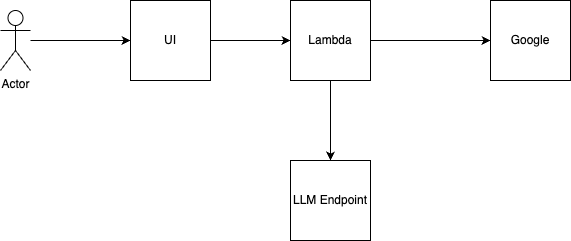

The diagram above was exported from draw.io. Its source (the exported page's mxGraphModel, read from the mxfile embedded in the PNG):
<mxGraphModel dx="1242" dy="733" grid="1" gridSize="10" guides="1" tooltips="1" connect="1" arrows="1" fold="1" page="1" pageScale="1" pageWidth="850" pageHeight="1100" math="0" shadow="0">
  <root>
    <mxCell id="0" />
    <mxCell id="1" parent="0" />
    <mxCell id="DBEv672uTvkrWzPcslRW-1" value="Actor" style="shape=umlActor;verticalLabelPosition=bottom;verticalAlign=top;html=1;outlineConnect=0;" vertex="1" parent="1">
      <mxGeometry x="110" y="300" width="30" height="60" as="geometry" />
    </mxCell>
    <mxCell id="DBEv672uTvkrWzPcslRW-4" value="UI" style="whiteSpace=wrap;html=1;aspect=fixed;" vertex="1" parent="1">
      <mxGeometry x="240" y="290" width="80" height="80" as="geometry" />
    </mxCell>
    <mxCell id="DBEv672uTvkrWzPcslRW-5" value="" style="endArrow=classic;html=1;rounded=0;entryX=0;entryY=0.5;entryDx=0;entryDy=0;" edge="1" parent="1" source="DBEv672uTvkrWzPcslRW-1" target="DBEv672uTvkrWzPcslRW-4">
      <mxGeometry width="50" height="50" relative="1" as="geometry">
        <mxPoint x="400" y="400" as="sourcePoint" />
        <mxPoint x="450" y="350" as="targetPoint" />
      </mxGeometry>
    </mxCell>
    <mxCell id="DBEv672uTvkrWzPcslRW-6" value="Lambda" style="whiteSpace=wrap;html=1;aspect=fixed;" vertex="1" parent="1">
      <mxGeometry x="400" y="290" width="80" height="80" as="geometry" />
    </mxCell>
    <mxCell id="DBEv672uTvkrWzPcslRW-7" value="" style="endArrow=classic;html=1;rounded=0;exitX=1;exitY=0.5;exitDx=0;exitDy=0;entryX=0;entryY=0.5;entryDx=0;entryDy=0;" edge="1" parent="1" source="DBEv672uTvkrWzPcslRW-4" target="DBEv672uTvkrWzPcslRW-6">
      <mxGeometry width="50" height="50" relative="1" as="geometry">
        <mxPoint x="400" y="400" as="sourcePoint" />
        <mxPoint x="450" y="350" as="targetPoint" />
      </mxGeometry>
    </mxCell>
    <mxCell id="DBEv672uTvkrWzPcslRW-8" value="Google" style="whiteSpace=wrap;html=1;aspect=fixed;" vertex="1" parent="1">
      <mxGeometry x="600" y="290" width="80" height="80" as="geometry" />
    </mxCell>
    <mxCell id="DBEv672uTvkrWzPcslRW-9" value="" style="endArrow=classic;html=1;rounded=0;entryX=0;entryY=0.5;entryDx=0;entryDy=0;exitX=1;exitY=0.5;exitDx=0;exitDy=0;" edge="1" parent="1" source="DBEv672uTvkrWzPcslRW-6" target="DBEv672uTvkrWzPcslRW-8">
      <mxGeometry width="50" height="50" relative="1" as="geometry">
        <mxPoint x="400" y="400" as="sourcePoint" />
        <mxPoint x="450" y="350" as="targetPoint" />
      </mxGeometry>
    </mxCell>
    <mxCell id="DBEv672uTvkrWzPcslRW-10" value="LLM Endpoint" style="whiteSpace=wrap;html=1;aspect=fixed;" vertex="1" parent="1">
      <mxGeometry x="400" y="450" width="80" height="80" as="geometry" />
    </mxCell>
    <mxCell id="DBEv672uTvkrWzPcslRW-11" value="" style="endArrow=classic;html=1;rounded=0;entryX=0.5;entryY=0;entryDx=0;entryDy=0;exitX=0.5;exitY=1;exitDx=0;exitDy=0;" edge="1" parent="1" source="DBEv672uTvkrWzPcslRW-6" target="DBEv672uTvkrWzPcslRW-10">
      <mxGeometry width="50" height="50" relative="1" as="geometry">
        <mxPoint x="400" y="400" as="sourcePoint" />
        <mxPoint x="450" y="350" as="targetPoint" />
      </mxGeometry>
    </mxCell>
  </root>
</mxGraphModel>